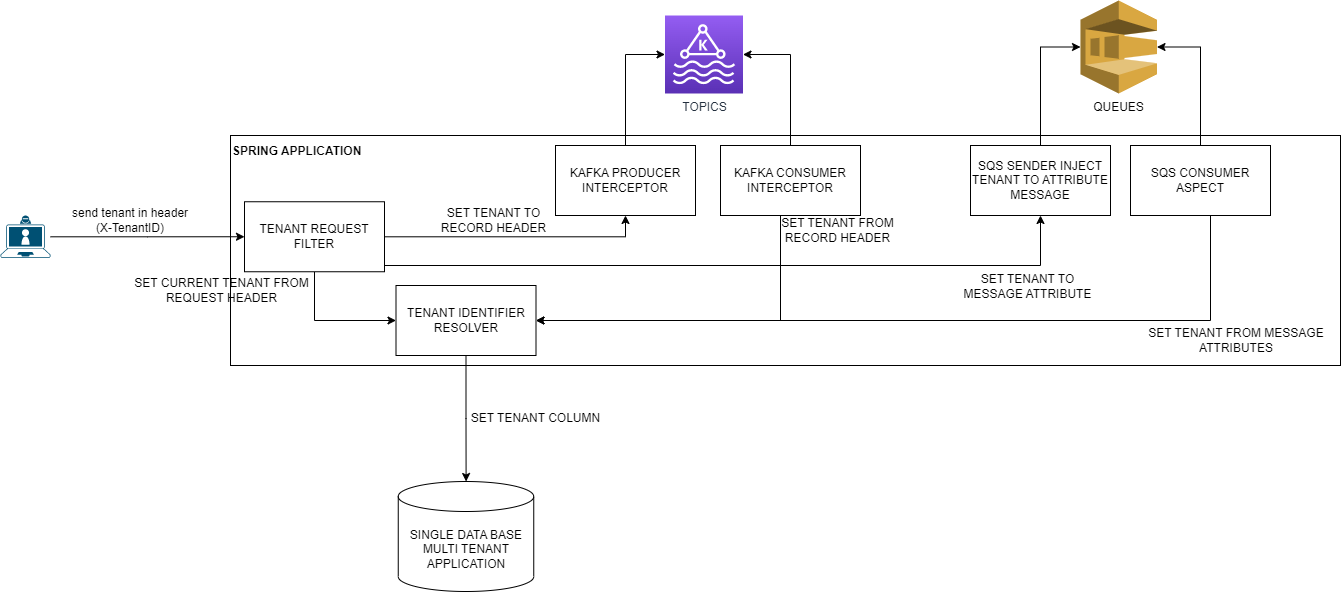

The diagram above was exported from draw.io. Its source (the exported page's mxGraphModel, read from the mxfile embedded in the PNG):
<mxGraphModel dx="1434" dy="1156" grid="0" gridSize="10" guides="1" tooltips="1" connect="1" arrows="1" fold="1" page="0" pageScale="1" pageWidth="827" pageHeight="1169" background="#ffffff" math="0" shadow="0">
  <root>
    <mxCell id="0" />
    <mxCell id="1" parent="0" />
    <mxCell id="ALsFn0I1BO_pZCaXi99X-10" value="" style="rounded=0;whiteSpace=wrap;html=1;" parent="1" vertex="1">
      <mxGeometry x="330" y="90" width="1110" height="230" as="geometry" />
    </mxCell>
    <mxCell id="ALsFn0I1BO_pZCaXi99X-5" style="edgeStyle=orthogonalEdgeStyle;rounded=0;orthogonalLoop=1;jettySize=auto;html=1;entryX=0;entryY=0.5;entryDx=0;entryDy=0;" parent="1" source="ALsFn0I1BO_pZCaXi99X-2" target="ALsFn0I1BO_pZCaXi99X-16" edge="1">
      <mxGeometry relative="1" as="geometry">
        <mxPoint x="320" y="191.25" as="targetPoint" />
      </mxGeometry>
    </mxCell>
    <mxCell id="ALsFn0I1BO_pZCaXi99X-2" value="" style="points=[[0.13,0.225,0],[0.5,0,0],[0.87,0.225,0],[0.885,0.5,0],[0.985,0.99,0],[0.5,1,0],[0.015,0.99,0],[0.115,0.5,0]];verticalLabelPosition=bottom;sketch=0;html=1;verticalAlign=top;aspect=fixed;align=center;pointerEvents=1;shape=mxgraph.cisco19.laptop_video_client;fillColor=#005073;strokeColor=none;" parent="1" vertex="1">
      <mxGeometry x="100" y="170" width="50" height="42.5" as="geometry" />
    </mxCell>
    <mxCell id="ALsFn0I1BO_pZCaXi99X-4" value="send tenant in header (X-TenantID)" style="text;html=1;strokeColor=none;fillColor=none;align=center;verticalAlign=middle;whiteSpace=wrap;rounded=0;" parent="1" vertex="1">
      <mxGeometry x="170" y="160" width="120" height="30" as="geometry" />
    </mxCell>
    <mxCell id="ALsFn0I1BO_pZCaXi99X-7" value="SINGLE DATA BASE MULTI TENANT APPLICATION" style="shape=cylinder3;whiteSpace=wrap;html=1;boundedLbl=1;backgroundOutline=1;size=15;" parent="1" vertex="1">
      <mxGeometry x="497.75" y="436" width="135.5" height="110" as="geometry" />
    </mxCell>
    <mxCell id="ALsFn0I1BO_pZCaXi99X-12" style="edgeStyle=orthogonalEdgeStyle;rounded=0;orthogonalLoop=1;jettySize=auto;html=1;exitX=0.5;exitY=1;exitDx=0;exitDy=0;" parent="1" source="ALsFn0I1BO_pZCaXi99X-15" target="ALsFn0I1BO_pZCaXi99X-7" edge="1">
      <mxGeometry relative="1" as="geometry" />
    </mxCell>
    <mxCell id="ALsFn0I1BO_pZCaXi99X-11" value="SPRING APPLICATION" style="text;html=1;strokeColor=none;fillColor=none;align=left;verticalAlign=middle;whiteSpace=wrap;rounded=0;fontStyle=1" parent="1" vertex="1">
      <mxGeometry x="330" y="91" width="150" height="30" as="geometry" />
    </mxCell>
    <mxCell id="ALsFn0I1BO_pZCaXi99X-15" value="TENANT IDENTIFIER RESOLVER" style="rounded=0;whiteSpace=wrap;html=1;" parent="1" vertex="1">
      <mxGeometry x="495.5" y="240" width="140" height="70" as="geometry" />
    </mxCell>
    <mxCell id="ALsFn0I1BO_pZCaXi99X-17" style="edgeStyle=orthogonalEdgeStyle;rounded=0;orthogonalLoop=1;jettySize=auto;html=1;entryX=0;entryY=0.5;entryDx=0;entryDy=0;" parent="1" source="ALsFn0I1BO_pZCaXi99X-16" target="ALsFn0I1BO_pZCaXi99X-15" edge="1">
      <mxGeometry relative="1" as="geometry">
        <Array as="points">
          <mxPoint x="414" y="275" />
        </Array>
      </mxGeometry>
    </mxCell>
    <mxCell id="ALsFn0I1BO_pZCaXi99X-21" style="edgeStyle=orthogonalEdgeStyle;rounded=0;orthogonalLoop=1;jettySize=auto;html=1;entryX=0.5;entryY=1;entryDx=0;entryDy=0;" parent="1" source="ALsFn0I1BO_pZCaXi99X-16" target="ALsFn0I1BO_pZCaXi99X-20" edge="1">
      <mxGeometry relative="1" as="geometry" />
    </mxCell>
    <mxCell id="ALsFn0I1BO_pZCaXi99X-36" style="edgeStyle=orthogonalEdgeStyle;rounded=0;orthogonalLoop=1;jettySize=auto;html=1;entryX=0.5;entryY=1;entryDx=0;entryDy=0;" parent="1" source="ALsFn0I1BO_pZCaXi99X-16" target="ALsFn0I1BO_pZCaXi99X-33" edge="1">
      <mxGeometry relative="1" as="geometry">
        <Array as="points">
          <mxPoint x="1140" y="220" />
        </Array>
      </mxGeometry>
    </mxCell>
    <mxCell id="ALsFn0I1BO_pZCaXi99X-16" value="TENANT REQUEST FILTER" style="rounded=0;whiteSpace=wrap;html=1;" parent="1" vertex="1">
      <mxGeometry x="344" y="156.25" width="140" height="70" as="geometry" />
    </mxCell>
    <mxCell id="ALsFn0I1BO_pZCaXi99X-18" value="TOPICS" style="sketch=0;points=[[0,0,0],[0.25,0,0],[0.5,0,0],[0.75,0,0],[1,0,0],[0,1,0],[0.25,1,0],[0.5,1,0],[0.75,1,0],[1,1,0],[0,0.25,0],[0,0.5,0],[0,0.75,0],[1,0.25,0],[1,0.5,0],[1,0.75,0]];outlineConnect=0;fontColor=#232F3E;gradientColor=#945DF2;gradientDirection=north;fillColor=#5A30B5;strokeColor=#ffffff;dashed=0;verticalLabelPosition=bottom;verticalAlign=top;align=center;html=1;fontSize=12;fontStyle=0;aspect=fixed;shape=mxgraph.aws4.resourceIcon;resIcon=mxgraph.aws4.managed_streaming_for_kafka;" parent="1" vertex="1">
      <mxGeometry x="764.5" y="-30" width="78" height="78" as="geometry" />
    </mxCell>
    <mxCell id="ALsFn0I1BO_pZCaXi99X-24" style="edgeStyle=orthogonalEdgeStyle;rounded=0;orthogonalLoop=1;jettySize=auto;html=1;entryX=0;entryY=0.5;entryDx=0;entryDy=0;entryPerimeter=0;" parent="1" source="ALsFn0I1BO_pZCaXi99X-20" target="ALsFn0I1BO_pZCaXi99X-18" edge="1">
      <mxGeometry relative="1" as="geometry" />
    </mxCell>
    <mxCell id="ALsFn0I1BO_pZCaXi99X-20" value="KAFKA PRODUCER INTERCEPTOR" style="rounded=0;whiteSpace=wrap;html=1;" parent="1" vertex="1">
      <mxGeometry x="655" y="100" width="140" height="70" as="geometry" />
    </mxCell>
    <mxCell id="ALsFn0I1BO_pZCaXi99X-22" value="SET TENANT TO RECORD HEADER" style="text;html=1;strokeColor=none;fillColor=none;align=center;verticalAlign=middle;whiteSpace=wrap;rounded=0;" parent="1" vertex="1">
      <mxGeometry x="525.5" y="160" width="134.5" height="30" as="geometry" />
    </mxCell>
    <mxCell id="ALsFn0I1BO_pZCaXi99X-23" value="SET CURRENT TENANT FROM REQUEST HEADER" style="text;html=1;strokeColor=none;fillColor=none;align=center;verticalAlign=middle;whiteSpace=wrap;rounded=0;" parent="1" vertex="1">
      <mxGeometry x="230" y="230" width="183.25" height="30" as="geometry" />
    </mxCell>
    <mxCell id="ALsFn0I1BO_pZCaXi99X-26" style="edgeStyle=orthogonalEdgeStyle;rounded=0;orthogonalLoop=1;jettySize=auto;html=1;entryX=1;entryY=0.5;entryDx=0;entryDy=0;entryPerimeter=0;" parent="1" source="ALsFn0I1BO_pZCaXi99X-25" target="ALsFn0I1BO_pZCaXi99X-18" edge="1">
      <mxGeometry relative="1" as="geometry" />
    </mxCell>
    <mxCell id="ALsFn0I1BO_pZCaXi99X-28" style="edgeStyle=orthogonalEdgeStyle;rounded=0;orthogonalLoop=1;jettySize=auto;html=1;entryX=1;entryY=0.5;entryDx=0;entryDy=0;" parent="1" source="ALsFn0I1BO_pZCaXi99X-25" target="ALsFn0I1BO_pZCaXi99X-15" edge="1">
      <mxGeometry relative="1" as="geometry">
        <Array as="points">
          <mxPoint x="880" y="275" />
        </Array>
      </mxGeometry>
    </mxCell>
    <mxCell id="ALsFn0I1BO_pZCaXi99X-25" value="KAFKA CONSUMER INTERCEPTOR" style="rounded=0;whiteSpace=wrap;html=1;" parent="1" vertex="1">
      <mxGeometry x="820" y="100" width="140" height="70" as="geometry" />
    </mxCell>
    <mxCell id="ALsFn0I1BO_pZCaXi99X-29" value="SET TENANT FROM RECORD HEADER" style="text;html=1;strokeColor=none;fillColor=none;align=center;verticalAlign=middle;whiteSpace=wrap;rounded=0;" parent="1" vertex="1">
      <mxGeometry x="870" y="170" width="134.5" height="30" as="geometry" />
    </mxCell>
    <mxCell id="ALsFn0I1BO_pZCaXi99X-30" value="QUEUES" style="outlineConnect=0;dashed=0;verticalLabelPosition=bottom;verticalAlign=top;align=center;html=1;shape=mxgraph.aws3.sqs;fillColor=#D9A741;gradientColor=none;" parent="1" vertex="1">
      <mxGeometry x="1180" y="-45" width="76.5" height="93" as="geometry" />
    </mxCell>
    <mxCell id="ALsFn0I1BO_pZCaXi99X-35" style="edgeStyle=orthogonalEdgeStyle;rounded=0;orthogonalLoop=1;jettySize=auto;html=1;entryX=1;entryY=0.5;entryDx=0;entryDy=0;entryPerimeter=0;" parent="1" source="ALsFn0I1BO_pZCaXi99X-32" target="ALsFn0I1BO_pZCaXi99X-30" edge="1">
      <mxGeometry relative="1" as="geometry" />
    </mxCell>
    <mxCell id="ALsFn0I1BO_pZCaXi99X-39" style="edgeStyle=orthogonalEdgeStyle;rounded=0;orthogonalLoop=1;jettySize=auto;html=1;entryX=1;entryY=0.5;entryDx=0;entryDy=0;" parent="1" source="ALsFn0I1BO_pZCaXi99X-32" target="ALsFn0I1BO_pZCaXi99X-15" edge="1">
      <mxGeometry relative="1" as="geometry">
        <Array as="points">
          <mxPoint x="1310" y="275" />
        </Array>
      </mxGeometry>
    </mxCell>
    <mxCell id="ALsFn0I1BO_pZCaXi99X-32" value="SQS CONSUMER ASPECT" style="rounded=0;whiteSpace=wrap;html=1;" parent="1" vertex="1">
      <mxGeometry x="1230" y="100" width="140" height="70" as="geometry" />
    </mxCell>
    <mxCell id="ALsFn0I1BO_pZCaXi99X-34" style="edgeStyle=orthogonalEdgeStyle;rounded=0;orthogonalLoop=1;jettySize=auto;html=1;entryX=0;entryY=0.5;entryDx=0;entryDy=0;entryPerimeter=0;" parent="1" source="ALsFn0I1BO_pZCaXi99X-33" target="ALsFn0I1BO_pZCaXi99X-30" edge="1">
      <mxGeometry relative="1" as="geometry" />
    </mxCell>
    <mxCell id="ALsFn0I1BO_pZCaXi99X-33" value="SQS SENDER INJECT TENANT TO ATTRIBUTE MESSAGE" style="rounded=0;whiteSpace=wrap;html=1;" parent="1" vertex="1">
      <mxGeometry x="1070" y="100" width="140" height="70" as="geometry" />
    </mxCell>
    <mxCell id="ALsFn0I1BO_pZCaXi99X-37" value="SET TENANT TO MESSAGE ATTRIBUTE" style="text;html=1;strokeColor=none;fillColor=none;align=center;verticalAlign=middle;whiteSpace=wrap;rounded=0;" parent="1" vertex="1">
      <mxGeometry x="1060" y="226.25" width="134.5" height="30" as="geometry" />
    </mxCell>
    <mxCell id="ALsFn0I1BO_pZCaXi99X-40" value="SET TENANT FROM MESSAGE ATTRIBUTES" style="text;html=1;strokeColor=none;fillColor=none;align=center;verticalAlign=middle;whiteSpace=wrap;rounded=0;" parent="1" vertex="1">
      <mxGeometry x="1241" y="280" width="190" height="30" as="geometry" />
    </mxCell>
    <mxCell id="c_6cI03TQTffLnjX0acG-1" value="SET TENANT COLUMN" style="text;html=1;strokeColor=none;fillColor=none;align=center;verticalAlign=middle;whiteSpace=wrap;rounded=0;" vertex="1" parent="1">
      <mxGeometry x="568" y="358" width="134.5" height="30" as="geometry" />
    </mxCell>
  </root>
</mxGraphModel>